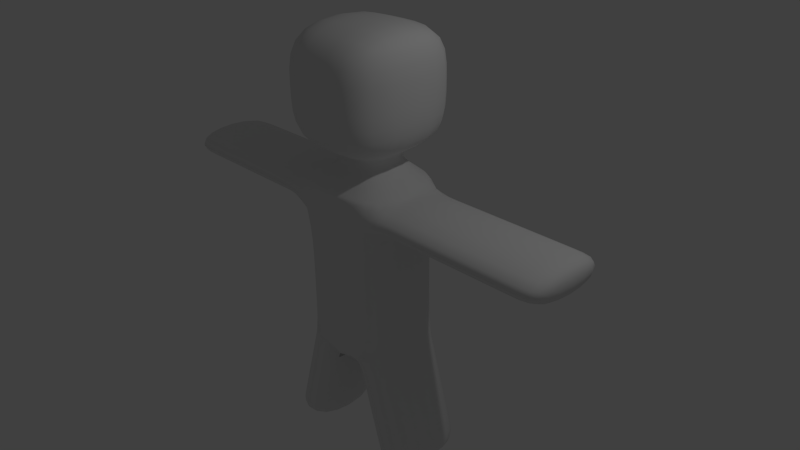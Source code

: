 # Source: human.blend  (saved by Blender 2.72.0; exported with 4.5.12 LTS)
import bpy
from mathutils import Matrix  # noqa: F401  (used for matrix-valued properties, if any)

bpy.ops.wm.read_factory_settings(use_empty=True)
scene = bpy.context.scene
scene.name = 'Scene'

# ---- collections
col_collection_1 = bpy.data.collections.new('Collection 1'); scene.collection.children.link(col_collection_1)

# ---- materials (node trees are filled in below, after node groups)
mat_material = bpy.data.materials.new('Material')
mat_material.alpha_threshold = 0.0
mat_material.use_transparent_shadow = False
mat_material.roughness = 0.5
mat_material.line_color = (0.0, 0.0, 0.0, 1.0)

# ---- material node trees

# ---- world
world_world = bpy.data.worlds.new('World'); scene.world = world_world
world_world.color = (0.05088, 0.05088, 0.05088)
world_world.use_sun_shadow = False
world_world.sun_shadow_jitter_overblur = 0.0
world_world.cycles.sampling_method = 'MANUAL'
world_world.cycles.sample_map_resolution = 256

# ---- cameras
cam_camera = bpy.data.cameras.new('Camera')
cam_camera.clip_end = 100.0
cam_camera.lens = 35.0
cam_camera.sensor_width = 32.0
cam_camera.sensor_height = 18.0
cam_camera.ortho_scale = 7.314
cam_camera.dof.focus_distance = 0.0
cam_camera.dof.aperture_fstop = 128.0

# ---- lights
light_lamp = bpy.data.lights.new('Lamp', 'POINT')
light_lamp.transmission_factor = 0.0
light_lamp.cutoff_distance = 30.0
light_lamp.energy = 100.0
light_lamp.shadow_buffer_clip_start = 1.001
light_lamp.shadow_soft_size = 0.1
light_lamp.shadow_maximum_resolution = 0.006
light_lamp.use_absolute_resolution = True
light_lamp.cycles.use_multiple_importance_sampling = False

# ---- meshes
me_cube = bpy.data.meshes.new('Cube')
me_cube.from_pydata([(0.7609, 0.5801, -1.09), (0.7609, -0.6501, -1.09), (2.794, -0.6501, 0.6522), (2.794, -0.6501, 1.051), (0.7609, 0.5801, 1.051), (0.7609, -0.6501, 1.051), (2.794, 0.5801, 0.6522), (2.794, 0.5801, 1.051), (0.7609, 0.5801, 1.051), (0.7609, -0.6501, 1.051), (0.5011, -0.6501, -2.615), (1.155, 0.5801, -2.421), (0.3574, 0.3574, 1.288), (0.3574, -0.3574, 1.288), (0.5011, 0.5801, -2.615), (1.155, -0.6501, -2.421), (0.3574, 0.3574, 1.474), (0.3574, -0.3574, 1.474), (0.1534, -0.6501, -1.442), (0.8077, -0.6501, -1.248), (0.8376, 0.8376, 1.653), (0.8376, -0.8376, 1.653), (0.8077, 0.5801, -1.248), (0.1534, 0.5801, -1.442), (0.8376, 0.8376, 3.073), (0.8376, -0.8376, 3.073), (0.9212, -0.6501, 1.051), (0.9212, 0.5801, 1.051), (0.7609, 0.5801, 0.6522), (0.7609, -0.6501, 0.6522), (0.9212, 0.5801, 0.6522), (0.9212, -0.6501, 0.6522), (3.128, 0.5801, 1.051), (3.128, -0.6501, 1.051), (3.128, 0.5801, 0.6522), (3.128, -0.6501, 0.6522), (0.1066, 0.5801, -1.284), (0.1066, -0.6501, -1.284), (-4.657e-10, -0.6501, -1.284), (-4.657e-10, 0.5801, -1.284), (1.22, 0.5801, -2.639), (1.22, -0.6501, -2.639), (0.5656, 0.5801, -2.833), (0.5656, -0.6501, -2.833), (-4.657e-10, 0.5801, -1.09), (-4.657e-10, -0.6501, -1.09), (-4.657e-10, 0.5801, 1.051), (-4.657e-10, -0.6501, 1.051), (3.26e-09, 0.79, 1.026), (-4.657e-10, -0.6501, 1.051), (2.328e-10, 0.3574, 1.288), (2.328e-10, -0.3574, 1.288), (2.328e-10, 0.3574, 1.474), (2.328e-10, -0.3574, 1.474), (2.328e-10, 0.8376, 1.653), (2.328e-10, -0.8376, 1.653), (2.328e-10, 0.8376, 3.073), (2.328e-10, -0.8376, 3.073), (-4.657e-10, -0.6501, 0.6522), (-4.657e-10, 0.5801, 0.6522), (-4.657e-10, 0.5801, -1.284), (-4.657e-10, -0.6501, -1.284), (1.734, -0.6501, 1.051), (1.734, 0.5801, 0.6522), (1.734, 0.5801, 1.051), (1.734, -0.6501, 0.6522), (0.7609, 0.5801, -0.1939), (0.7609, -0.6501, -0.1939), (-4.657e-10, 0.5801, -0.1939), (-4.657e-10, -0.6501, -0.1939), (0.3574, -0.3574, 1.381), (0.3574, 0.3574, 1.381), (2.328e-10, -0.3574, 1.381), (2.328e-10, 0.3574, 1.381), (0.8376, -0.8376, 2.276), (0.8376, 0.8376, 2.276), (2.328e-10, -0.8376, 2.276), (2.328e-10, 0.8376, 2.276)], [], [(13, 12, 71, 70), (51, 13, 70, 72), (2, 6, 34, 35), (1, 67, 69, 45), (28, 66, 68, 59), (0, 66, 67, 1), (31, 30, 63, 65), (47, 5, 9, 49), (27, 26, 62, 64), (5, 4, 8, 9), (26, 31, 65, 62), (49, 9, 13, 51), (30, 27, 64, 63), (9, 8, 12, 13), (63, 64, 7, 6), (72, 70, 17, 53), (62, 65, 2, 3), (70, 71, 16, 17), (64, 62, 3, 7), (53, 17, 21, 55), (65, 63, 6, 2), (17, 16, 20, 21), (22, 19, 15, 11), (76, 74, 25, 57), (18, 23, 14, 10), (74, 75, 24, 25), (66, 28, 29, 67), (19, 18, 10, 15), (23, 22, 11, 14), (0, 1, 19, 22), (34, 32, 33, 35), (7, 3, 33, 32), (3, 2, 35, 33), (6, 7, 32, 34), (60, 61, 38, 39), (37, 36, 23, 18), (44, 0, 36, 60), (14, 11, 40, 42), (40, 41, 43, 42), (15, 10, 43, 41), (10, 14, 42, 43), (11, 15, 41, 40), (29, 5, 47, 58), (66, 0, 44, 68), (1, 37, 18, 19), (4, 46, 48, 8), (36, 0, 22, 23), (8, 48, 50, 12), (28, 4, 27, 30), (71, 73, 52, 16), (5, 29, 31, 26), (16, 52, 54, 20), (24, 56, 57, 25), (4, 5, 26, 27), (75, 77, 56, 24), (67, 29, 58, 69), (4, 28, 59, 46), (36, 37, 61, 60), (1, 45, 61, 37), (29, 28, 30, 31), (12, 50, 73, 71), (55, 21, 74, 76), (21, 20, 75, 74), (20, 54, 77, 75)])
me_cube.polygons.foreach_set('use_smooth', [True] * 64)
me_cube.materials.append(mat_material)
me_cube.use_remesh_preserve_volume = False
me_cube.use_remesh_preserve_attributes = False
me_cube.use_mirror_vertex_groups = False
me_cube.update()

# ---- objects
ob_cube = bpy.data.objects.new('Cube', me_cube)
ob_lamp = bpy.data.objects.new('Lamp', light_lamp)
ob_camera = bpy.data.objects.new('Camera', cam_camera)

# ---- transforms, parenting, visibility, modifiers, constraints
ob_cube.location = (0.0, 0.0, 0.0)
ob_cube.lock_rotations_4d = False
ob_cube.empty_display_type = 'ARROWS'
ob_cube.lineart.crease_threshold = 0.0
_m = ob_cube.modifiers.new('Mirror', 'MIRROR')
_m = ob_cube.modifiers.new('Subsurf', 'SUBSURF')
_m.uv_smooth = 'PRESERVE_CORNERS'
_m.quality = 2
_m.levels = 2
_m.show_only_control_edges = False
ob_lamp.location = (4.076, 1.005, 5.904)
ob_lamp.rotation_euler = (0.6503, 0.05522, 1.866)
ob_lamp.lock_rotations_4d = False
ob_lamp.empty_display_type = 'ARROWS'
ob_lamp.color = (0.0, 0.0, 0.0, 0.0)
ob_lamp.lineart.crease_threshold = 0.0
ob_camera.location = (7.481, -6.508, 5.344)
ob_camera.rotation_euler = (1.109, 0.01082, 0.8149)
ob_camera.lock_rotations_4d = False
ob_camera.empty_display_type = 'ARROWS'
ob_camera.color = (0.0, 0.0, 0.0, 0.0)
ob_camera.display_type = 'WIRE'
ob_camera.lineart.crease_threshold = 0.0

# ---- collection membership
col_collection_1.objects.link(ob_cube)
col_collection_1.objects.link(ob_lamp)
col_collection_1.objects.link(ob_camera)

# ---- scene / render settings (as saved in the file)
scene.camera = ob_camera
scene.frame_start = 1; scene.frame_end = 250; scene.frame_set(1)
scene.render.engine = 'BLENDER_EEVEE_NEXT'
scene.render.resolution_percentage = 50
scene.render.dither_intensity = 0.0
scene.cycles.use_denoising = False
scene.cycles.samples = 10
scene.cycles.sampling_pattern = 'TABULATED_SOBOL'
scene.cycles.light_sampling_threshold = 0.0
scene.cycles.use_adaptive_sampling = False
scene.cycles.use_light_tree = False
scene.cycles.blur_glossy = 0.0
scene.cycles.pixel_filter_type = 'GAUSSIAN'
scene.cycles.sample_clamp_indirect = 0.0
scene.view_settings.view_transform = 'Standard'
bpy.context.view_layer.update()
